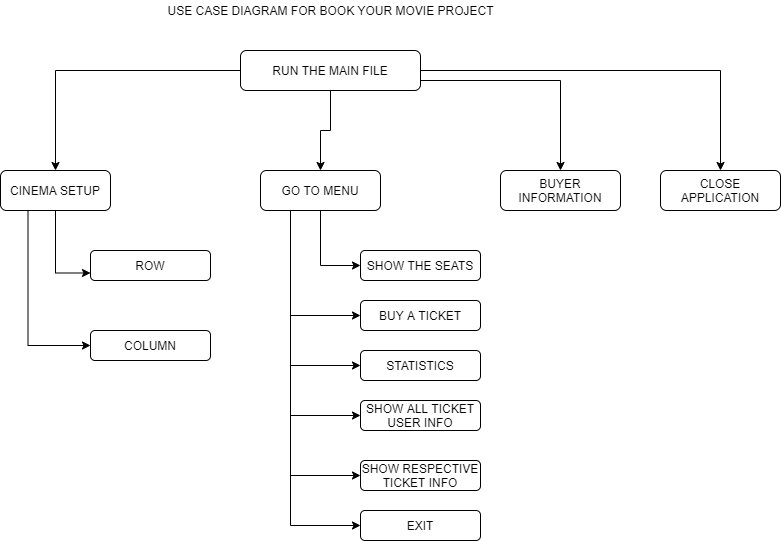

The diagram above was exported from draw.io. Its source (the exported page's mxGraphModel, read from the mxfile embedded in the PNG):
<mxGraphModel dx="1038" dy="617" grid="1" gridSize="10" guides="1" tooltips="1" connect="1" arrows="1" fold="1" page="1" pageScale="1" pageWidth="827" pageHeight="1169" math="0" shadow="0">
  <root>
    <mxCell id="0" />
    <mxCell id="1" parent="0" />
    <mxCell id="YwvYioxxw7j_8KWfRq_d-9" style="edgeStyle=orthogonalEdgeStyle;rounded=0;orthogonalLoop=1;jettySize=auto;html=1;" edge="1" parent="1" source="YwvYioxxw7j_8KWfRq_d-1" target="YwvYioxxw7j_8KWfRq_d-7">
      <mxGeometry relative="1" as="geometry" />
    </mxCell>
    <mxCell id="YwvYioxxw7j_8KWfRq_d-11" style="edgeStyle=orthogonalEdgeStyle;rounded=0;orthogonalLoop=1;jettySize=auto;html=1;entryX=0.5;entryY=0;entryDx=0;entryDy=0;" edge="1" parent="1" source="YwvYioxxw7j_8KWfRq_d-1" target="YwvYioxxw7j_8KWfRq_d-10">
      <mxGeometry relative="1" as="geometry" />
    </mxCell>
    <mxCell id="YwvYioxxw7j_8KWfRq_d-13" style="edgeStyle=orthogonalEdgeStyle;rounded=0;orthogonalLoop=1;jettySize=auto;html=1;exitX=1;exitY=0.75;exitDx=0;exitDy=0;entryX=0.5;entryY=0;entryDx=0;entryDy=0;" edge="1" parent="1" source="YwvYioxxw7j_8KWfRq_d-1" target="YwvYioxxw7j_8KWfRq_d-12">
      <mxGeometry relative="1" as="geometry" />
    </mxCell>
    <mxCell id="YwvYioxxw7j_8KWfRq_d-31" style="edgeStyle=orthogonalEdgeStyle;rounded=0;orthogonalLoop=1;jettySize=auto;html=1;" edge="1" parent="1" source="YwvYioxxw7j_8KWfRq_d-1" target="YwvYioxxw7j_8KWfRq_d-18">
      <mxGeometry relative="1" as="geometry" />
    </mxCell>
    <mxCell id="YwvYioxxw7j_8KWfRq_d-1" value="RUN THE MAIN FILE" style="rounded=1;whiteSpace=wrap;html=1;" vertex="1" parent="1">
      <mxGeometry x="260" y="80" width="180" height="40" as="geometry" />
    </mxCell>
    <mxCell id="YwvYioxxw7j_8KWfRq_d-2" value="USE CASE DIAGRAM FOR BOOK YOUR MOVIE PROJECT" style="text;html=1;align=center;verticalAlign=middle;resizable=0;points=[];autosize=1;" vertex="1" parent="1">
      <mxGeometry x="180" y="30" width="340" height="20" as="geometry" />
    </mxCell>
    <mxCell id="YwvYioxxw7j_8KWfRq_d-15" style="edgeStyle=orthogonalEdgeStyle;rounded=0;orthogonalLoop=1;jettySize=auto;html=1;entryX=0;entryY=0.75;entryDx=0;entryDy=0;" edge="1" parent="1" source="YwvYioxxw7j_8KWfRq_d-7" target="YwvYioxxw7j_8KWfRq_d-14">
      <mxGeometry relative="1" as="geometry" />
    </mxCell>
    <mxCell id="YwvYioxxw7j_8KWfRq_d-17" style="edgeStyle=orthogonalEdgeStyle;rounded=0;orthogonalLoop=1;jettySize=auto;html=1;exitX=0.25;exitY=1;exitDx=0;exitDy=0;entryX=0;entryY=0.5;entryDx=0;entryDy=0;" edge="1" parent="1" source="YwvYioxxw7j_8KWfRq_d-7" target="YwvYioxxw7j_8KWfRq_d-16">
      <mxGeometry relative="1" as="geometry" />
    </mxCell>
    <mxCell id="YwvYioxxw7j_8KWfRq_d-7" value="CINEMA SETUP" style="rounded=1;whiteSpace=wrap;html=1;" vertex="1" parent="1">
      <mxGeometry x="20" y="200" width="110" height="40" as="geometry" />
    </mxCell>
    <mxCell id="YwvYioxxw7j_8KWfRq_d-10" value="CLOSE APPLICATION" style="rounded=1;whiteSpace=wrap;html=1;" vertex="1" parent="1">
      <mxGeometry x="680" y="200" width="120" height="40" as="geometry" />
    </mxCell>
    <mxCell id="YwvYioxxw7j_8KWfRq_d-12" value="BUYER INFORMATION" style="rounded=1;whiteSpace=wrap;html=1;" vertex="1" parent="1">
      <mxGeometry x="520" y="200" width="120" height="40" as="geometry" />
    </mxCell>
    <mxCell id="YwvYioxxw7j_8KWfRq_d-14" value="ROW" style="rounded=1;whiteSpace=wrap;html=1;" vertex="1" parent="1">
      <mxGeometry x="110" y="280" width="120" height="30" as="geometry" />
    </mxCell>
    <mxCell id="YwvYioxxw7j_8KWfRq_d-16" value="COLUMN" style="rounded=1;whiteSpace=wrap;html=1;" vertex="1" parent="1">
      <mxGeometry x="110" y="360" width="120" height="30" as="geometry" />
    </mxCell>
    <mxCell id="YwvYioxxw7j_8KWfRq_d-25" style="edgeStyle=orthogonalEdgeStyle;rounded=0;orthogonalLoop=1;jettySize=auto;html=1;entryX=0;entryY=0.5;entryDx=0;entryDy=0;" edge="1" parent="1" source="YwvYioxxw7j_8KWfRq_d-18" target="YwvYioxxw7j_8KWfRq_d-19">
      <mxGeometry relative="1" as="geometry" />
    </mxCell>
    <mxCell id="YwvYioxxw7j_8KWfRq_d-26" style="edgeStyle=orthogonalEdgeStyle;rounded=0;orthogonalLoop=1;jettySize=auto;html=1;exitX=0.25;exitY=1;exitDx=0;exitDy=0;entryX=0;entryY=0.5;entryDx=0;entryDy=0;" edge="1" parent="1" source="YwvYioxxw7j_8KWfRq_d-18" target="YwvYioxxw7j_8KWfRq_d-20">
      <mxGeometry relative="1" as="geometry" />
    </mxCell>
    <mxCell id="YwvYioxxw7j_8KWfRq_d-27" style="edgeStyle=orthogonalEdgeStyle;rounded=0;orthogonalLoop=1;jettySize=auto;html=1;exitX=0.25;exitY=1;exitDx=0;exitDy=0;entryX=0;entryY=0.5;entryDx=0;entryDy=0;" edge="1" parent="1" source="YwvYioxxw7j_8KWfRq_d-18" target="YwvYioxxw7j_8KWfRq_d-21">
      <mxGeometry relative="1" as="geometry" />
    </mxCell>
    <mxCell id="YwvYioxxw7j_8KWfRq_d-28" style="edgeStyle=orthogonalEdgeStyle;rounded=0;orthogonalLoop=1;jettySize=auto;html=1;exitX=0.25;exitY=1;exitDx=0;exitDy=0;entryX=0;entryY=0.5;entryDx=0;entryDy=0;" edge="1" parent="1" source="YwvYioxxw7j_8KWfRq_d-18" target="YwvYioxxw7j_8KWfRq_d-22">
      <mxGeometry relative="1" as="geometry" />
    </mxCell>
    <mxCell id="YwvYioxxw7j_8KWfRq_d-29" style="edgeStyle=orthogonalEdgeStyle;rounded=0;orthogonalLoop=1;jettySize=auto;html=1;exitX=0.25;exitY=1;exitDx=0;exitDy=0;entryX=0;entryY=0.5;entryDx=0;entryDy=0;" edge="1" parent="1" source="YwvYioxxw7j_8KWfRq_d-18" target="YwvYioxxw7j_8KWfRq_d-23">
      <mxGeometry relative="1" as="geometry" />
    </mxCell>
    <mxCell id="YwvYioxxw7j_8KWfRq_d-30" style="edgeStyle=orthogonalEdgeStyle;rounded=0;orthogonalLoop=1;jettySize=auto;html=1;exitX=0.25;exitY=1;exitDx=0;exitDy=0;entryX=0;entryY=0.5;entryDx=0;entryDy=0;" edge="1" parent="1" source="YwvYioxxw7j_8KWfRq_d-18" target="YwvYioxxw7j_8KWfRq_d-24">
      <mxGeometry relative="1" as="geometry" />
    </mxCell>
    <mxCell id="YwvYioxxw7j_8KWfRq_d-18" value="GO TO MENU" style="rounded=1;whiteSpace=wrap;html=1;" vertex="1" parent="1">
      <mxGeometry x="280" y="200" width="120" height="40" as="geometry" />
    </mxCell>
    <mxCell id="YwvYioxxw7j_8KWfRq_d-19" value="SHOW THE SEATS" style="rounded=1;whiteSpace=wrap;html=1;" vertex="1" parent="1">
      <mxGeometry x="380" y="280" width="120" height="30" as="geometry" />
    </mxCell>
    <mxCell id="YwvYioxxw7j_8KWfRq_d-20" value="BUY A TICKET" style="rounded=1;whiteSpace=wrap;html=1;" vertex="1" parent="1">
      <mxGeometry x="380" y="330" width="120" height="30" as="geometry" />
    </mxCell>
    <mxCell id="YwvYioxxw7j_8KWfRq_d-21" value="STATISTICS" style="rounded=1;whiteSpace=wrap;html=1;" vertex="1" parent="1">
      <mxGeometry x="380" y="380" width="120" height="30" as="geometry" />
    </mxCell>
    <mxCell id="YwvYioxxw7j_8KWfRq_d-22" value="SHOW ALL TICKET USER INFO" style="rounded=1;whiteSpace=wrap;html=1;" vertex="1" parent="1">
      <mxGeometry x="380" y="430" width="120" height="30" as="geometry" />
    </mxCell>
    <mxCell id="YwvYioxxw7j_8KWfRq_d-23" value="SHOW RESPECTIVE TICKET INFO" style="rounded=1;whiteSpace=wrap;html=1;" vertex="1" parent="1">
      <mxGeometry x="380" y="490" width="120" height="30" as="geometry" />
    </mxCell>
    <mxCell id="YwvYioxxw7j_8KWfRq_d-24" value="EXIT" style="rounded=1;whiteSpace=wrap;html=1;" vertex="1" parent="1">
      <mxGeometry x="380" y="540" width="120" height="30" as="geometry" />
    </mxCell>
  </root>
</mxGraphModel>